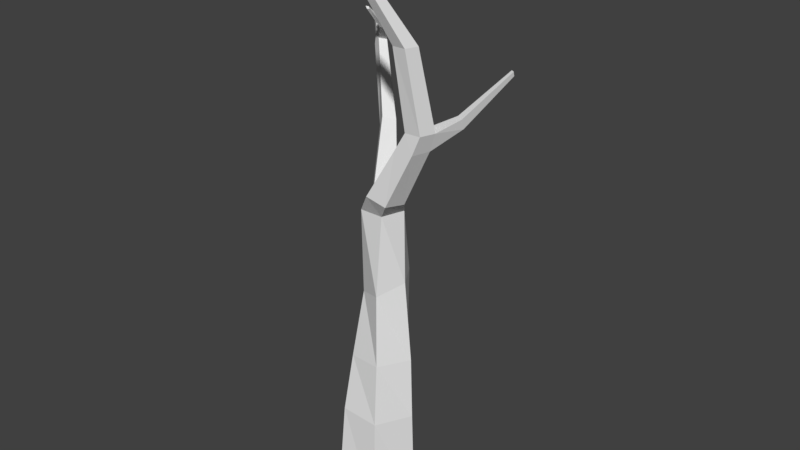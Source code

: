 # Source: Deciduous_tree_trunk.blend  (saved by Blender 2.77.0; exported with 4.5.12 LTS)
import bpy
from mathutils import Matrix  # noqa: F401  (used for matrix-valued properties, if any)

bpy.ops.wm.read_factory_settings(use_empty=True)
scene = bpy.context.scene
scene.name = 'Scene'

# ---- collections
col_collection_1 = bpy.data.collections.new('Collection 1'); scene.collection.children.link(col_collection_1)

# ---- world
world_world = bpy.data.worlds.new('World'); scene.world = world_world
world_world.color = (0.05088, 0.05088, 0.05088)
world_world.use_sun_shadow = False
world_world.sun_shadow_jitter_overblur = 0.0
world_world.cycles.sampling_method = 'MANUAL'

# ---- meshes
me_tree_trunk = bpy.data.meshes.new('Tree trunk')
me_tree_trunk.from_pydata([(0.0, 0.3, 0.0), (0.137, -0.4197, 4.309), (0.2853, 0.09271, 0.0), (0.1653, -0.4403, 4.309), (0.1763, -0.2427, 0.0), (0.1545, -0.4735, 4.309), (-0.1763, -0.2427, 0.0), (0.1196, -0.4735, 4.309), (-0.2853, 0.09271, 0.0), (0.1088, -0.4403, 4.309), (0.01675, 0.2986, 0.7016), (0.0374, 0.3127, 1.153), (0.05873, 0.3037, 1.806), (-5.808e-09, 0.2461, 2.354), (0.3293, 0.1164, 2.901), (0.3597, -0.03359, 3.619), (0.4401, -0.08489, 3.621), (0.4404, 0.03549, 2.902), (0.1463, 0.1398, 2.354), (0.1762, 0.1133, 1.812), (0.2235, 0.1244, 1.186), (0.2552, 0.1018, 0.7194), (0.4084, -0.1769, 3.622), (0.3984, -0.09356, 2.9), (0.09043, -0.03219, 2.354), (0.05015, -0.04835, 1.722), (0.1008, -0.1122, 1.194), (0.141, -0.1849, 0.7457), (0.3127, -0.1753, 3.621), (0.2587, -0.09636, 2.902), (-0.09043, -0.03219, 2.354), (-0.1452, 0.04216, 1.661), (-0.1613, -0.0702, 1.167), (-0.1681, -0.1652, 0.7441), (0.2822, -0.08452, 3.62), (0.2179, 0.03699, 2.9), (-0.1463, 0.1398, 2.354), (-0.1399, 0.2598, 1.713), (-0.2004, 0.1924, 1.142), (-0.2449, 0.1336, 0.7168), (0.09616, 0.1241, 2.489), (0.2285, 0.03935, 2.462), (0.1937, -0.1146, 2.484), (0.03979, -0.1251, 2.524), (-0.02046, 0.02243, 2.527), (-0.2443, 0.374, 2.868), (-0.3294, 0.4468, 2.759), (-0.2309, 0.5163, 2.764), (-0.1752, 0.4391, 2.842), (-0.4852, 0.5991, 3.4), (-0.5336, 0.6455, 3.327), (-0.4739, 0.6897, 3.323), (-0.432, 0.6411, 3.384), (-0.6086, 0.7194, 3.684), (-0.6454, 0.741, 3.658), (-0.6216, 0.7693, 3.657), (-0.5919, 0.7464, 3.676), (-0.4466, 0.6732, 3.267), (-0.3982, 0.6074, 3.329), (-0.4508, 0.5802, 3.335), (-0.5088, 0.6065, 3.272), (-0.3646, 0.4786, 3.499), (-0.3309, 0.5052, 3.489), (-0.3428, 0.4666, 3.458), (-0.3095, 0.4839, 3.454), (-0.3476, 0.3335, 3.632), (-0.3348, 0.3486, 3.628), (-0.3332, 0.3281, 3.616), (-0.32, 0.3395, 3.615), (-0.6912, 0.9642, 4.11), (-0.7072, 0.9736, 4.099), (-0.6968, 0.986, 4.099), (-0.6839, 0.976, 4.107), (0.3959, 0.09179, 3.043), (0.4902, 0.02604, 3.04), (0.4554, -0.08484, 3.042), (0.3377, -0.08886, 3.04), (0.3001, 0.02193, 3.043), (0.5662, 0.1963, 3.102), (0.557, 0.2286, 3.024), (0.4908, 0.272, 3.023), (0.5097, 0.2307, 3.102), (0.7296, 0.5061, 3.37), (0.7256, 0.5202, 3.336), (0.6968, 0.5391, 3.335), (0.705, 0.5211, 3.37)], [], [(15, 1, 3, 16), (16, 3, 5, 22), (22, 5, 7, 28), (3, 1, 9, 7, 5), (28, 7, 9, 34), (34, 9, 1, 15), (0, 2, 4, 6, 8), (8, 39, 10, 0), (39, 38, 11, 10), (38, 37, 12, 11), (37, 36, 13, 12), (44, 35, 14, 40), (77, 34, 15, 73), (6, 33, 39, 8), (33, 32, 38, 39), (32, 31, 37, 38), (31, 30, 36, 37), (43, 29, 35, 44), (76, 28, 34, 77), (4, 27, 33, 6), (27, 26, 32, 33), (26, 25, 31, 32), (25, 24, 30, 31), (42, 23, 29, 43), (75, 22, 28, 76), (2, 21, 27, 4), (21, 20, 26, 27), (20, 19, 25, 26), (19, 18, 24, 25), (41, 17, 23, 42), (74, 16, 22, 75), (0, 10, 21, 2), (10, 11, 20, 21), (11, 12, 19, 20), (12, 13, 18, 19), (40, 14, 17, 41), (73, 15, 16, 74), (13, 40, 41, 18), (18, 41, 42, 24), (24, 42, 43, 30), (30, 43, 44, 36), (44, 40, 48, 45), (58, 57, 51, 52), (36, 44, 45, 46), (13, 36, 46, 47), (40, 13, 47, 48), (52, 51, 55, 56), (60, 59, 49, 50), (52, 49, 61, 62), (57, 60, 50, 51), (53, 56, 72, 69), (50, 49, 53, 54), (49, 52, 56, 53), (51, 50, 54, 55), (47, 46, 60, 57), (45, 48, 58, 59), (46, 45, 59, 60), (48, 47, 57, 58), (62, 61, 65, 66), (59, 58, 64, 63), (49, 59, 63, 61), (58, 52, 62, 64), (67, 68, 66, 65), (63, 64, 68, 67), (61, 63, 67, 65), (64, 62, 66, 68), (70, 69, 72, 71), (55, 54, 70, 71), (56, 55, 71, 72), (54, 53, 69, 70), (17, 14, 80, 79), (17, 74, 75, 23), (23, 75, 76, 29), (29, 76, 77, 35), (35, 77, 73, 14), (80, 81, 85, 84), (73, 74, 78, 81), (74, 17, 79, 78), (14, 73, 81, 80), (84, 85, 82, 83), (78, 79, 83, 82), (81, 78, 82, 85), (79, 80, 84, 83)])
_uv = me_tree_trunk.uv_layers.new(name='UVMap')
_uv.uv.foreach_set('vector', [0.2594, 0.3906, 0.2594, 0.3906, 0.2594, 0.3906, 0.2594, 0.3906, 0.2594, 0.3906, 0.2594, 0.3906, 0.2594, 0.3906, 0.2594, 0.3906, 0.2594, 0.3906, 0.2594, 0.3906, 0.2594, 0.3906, 0.2594, 0.3906, 0.2594, 0.3906, 0.2594, 0.3906, 0.2594, 0.3906, 0.2594, 0.3906, 0.2594, 0.3906, 0.2594, 0.3906, 0.2594, 0.3906, 0.2594, 0.3906, 0.2594, 0.3906, 0.2594, 0.3906, 0.2594, 0.3906, 0.2594, 0.3906, 0.2594, 0.3906, 0.2594, 0.3906, 0.2594, 0.3906, 0.2594, 0.3906, 0.2594, 0.3906, 0.2594, 0.3906, 0.2594, 0.3906, 0.2594, 0.3906, 0.2594, 0.3906, 0.2594, 0.3906, 0.2594, 0.3906, 0.2594, 0.3906, 0.2594, 0.3906, 0.2594, 0.3906, 0.2594, 0.3906, 0.2594, 0.3906, 0.2594, 0.3906, 0.2594, 0.3906, 0.2594, 0.3906, 0.2594, 0.3906, 0.2594, 0.3906, 0.2594, 0.3906, 0.2594, 0.3906, 0.2594, 0.3906, 0.2594, 0.3906, 0.2594, 0.3906, 0.2594, 0.3906, 0.2594, 0.3906, 0.2594, 0.3906, 0.2594, 0.3906, 0.2594, 0.3906, 0.2594, 0.3906, 0.2594, 0.3906, 0.2594, 0.3906, 0.2594, 0.3906, 0.2594, 0.3906, 0.2594, 0.3906, 0.2594, 0.3906, 0.2594, 0.3906, 0.2594, 0.3906, 0.2594, 0.3906, 0.2594, 0.3906, 0.2594, 0.3906, 0.2594, 0.3906, 0.2594, 0.3906, 0.2594, 0.3906, 0.2594, 0.3906, 0.2594, 0.3906, 0.2594, 0.3906, 0.2594, 0.3906, 0.2594, 0.3906, 0.2594, 0.3906, 0.2594, 0.3906, 0.2594, 0.3906, 0.2594, 0.3906, 0.2594, 0.3906, 0.2594, 0.3906, 0.2594, 0.3906, 0.2594, 0.3906, 0.2594, 0.3906, 0.2594, 0.3906, 0.2594, 0.3906, 0.2594, 0.3906, 0.2594, 0.3906, 0.2594, 0.3906, 0.2594, 0.3906, 0.2594, 0.3906, 0.2594, 0.3906, 0.2594, 0.3906, 0.2594, 0.3906, 0.2594, 0.3906, 0.2594, 0.3906, 0.2594, 0.3906, 0.2594, 0.3906, 0.2594, 0.3906, 0.2594, 0.3906, 0.2594, 0.3906, 0.2594, 0.3906, 0.2594, 0.3906, 0.2594, 0.3906, 0.2594, 0.3906, 0.2594, 0.3906, 0.2594, 0.3906, 0.2594, 0.3906, 0.2594, 0.3906, 0.2594, 0.3906, 0.2594, 0.3906, 0.2594, 0.3906, 0.2594, 0.3906, 0.2594, 0.3906, 0.2594, 0.3906, 0.2594, 0.3906, 0.2594, 0.3906, 0.2594, 0.3906, 0.2594, 0.3906, 0.2594, 0.3906, 0.2594, 0.3906, 0.2594, 0.3906, 0.2594, 0.3906, 0.2594, 0.3906, 0.2594, 0.3906, 0.2594, 0.3906, 0.2594, 0.3906, 0.2594, 0.3906, 0.2594, 0.3906, 0.2594, 0.3906, 0.2594, 0.3906, 0.2594, 0.3906, 0.2594, 0.3906, 0.2594, 0.3906, 0.2594, 0.3906, 0.2594, 0.3906, 0.2594, 0.3906, 0.2594, 0.3906, 0.2594, 0.3906, 0.2594, 0.3906, 0.2594, 0.3906, 0.2594, 0.3906, 0.2594, 0.3906, 0.2594, 0.3906, 0.2594, 0.3906, 0.2594, 0.3906, 0.2594, 0.3906, 0.2594, 0.3906, 0.2594, 0.3906, 0.2594, 0.3906, 0.2594, 0.3906, 0.2594, 0.3906, 0.2594, 0.3906, 0.2594, 0.3906, 0.2594, 0.3906, 0.2594, 0.3906, 0.2594, 0.3906, 0.2594, 0.3906, 0.2594, 0.3906, 0.2594, 0.3906, 0.2594, 0.3906, 0.2594, 0.3906, 0.2594, 0.3906, 0.2594, 0.3906, 0.2594, 0.3906, 0.2594, 0.3906, 0.2594, 0.3906, 0.2594, 0.3906, 0.2594, 0.3906, 0.2594, 0.3906, 0.2594, 0.3906, 0.2594, 0.3906, 0.2594, 0.3906, 0.2594, 0.3906, 0.2594, 0.3906, 0.2594, 0.3906, 0.2594, 0.3906, 0.2594, 0.3906, 0.2594, 0.3906, 0.2594, 0.3906, 0.2594, 0.3906, 0.2594, 0.3906, 0.2594, 0.3906, 0.2594, 0.3906, 0.2594, 0.3906, 0.2594, 0.3906, 0.2594, 0.3906, 0.2594, 0.3906, 0.2594, 0.3906, 0.2594, 0.3906, 0.2594, 0.3906, 0.2594, 0.3906, 0.2594, 0.3906, 0.2594, 0.3906, 0.2594, 0.3906, 0.2594, 0.3906, 0.2594, 0.3906, 0.2594, 0.3906, 0.2594, 0.3906, 0.2594, 0.3906, 0.2594, 0.3906, 0.2594, 0.3906, 0.2594, 0.3906, 0.2594, 0.3906, 0.2594, 0.3906, 0.2594, 0.3906, 0.2594, 0.3906, 0.2594, 0.3906, 0.2594, 0.3906, 0.2594, 0.3906, 0.2594, 0.3906, 0.2594, 0.3906, 0.2594, 0.3906, 0.2594, 0.3906, 0.2594, 0.3906, 0.2594, 0.3906, 0.2594, 0.3906, 0.2594, 0.3906, 0.2594, 0.3906, 0.2594, 0.3906, 0.2594, 0.3906, 0.2594, 0.3906, 0.2594, 0.3906, 0.2594, 0.3906, 0.2594, 0.3906, 0.2594, 0.3906, 0.2594, 0.3906, 0.2594, 0.3906, 0.2594, 0.3906, 0.2594, 0.3906, 0.2594, 0.3906, 0.2594, 0.3906, 0.2594, 0.3906, 0.2594, 0.3906, 0.2594, 0.3906, 0.2594, 0.3906, 0.2594, 0.3906, 0.2594, 0.3906, 0.2594, 0.3906, 0.2594, 0.3906, 0.2594, 0.3906, 0.2594, 0.3906, 0.2594, 0.3906, 0.2594, 0.3906, 0.2594, 0.3906, 0.2594, 0.3906, 0.2594, 0.3906, 0.2594, 0.3906, 0.2594, 0.3906, 0.2594, 0.3906, 0.2594, 0.3906, 0.2594, 0.3906, 0.2594, 0.3906, 0.2594, 0.3906, 0.2594, 0.3906, 0.2594, 0.3906, 0.2594, 0.3906, 0.2594, 0.3906, 0.2594, 0.3906, 0.2594, 0.3906, 0.2594, 0.3906, 0.2594, 0.3906, 0.2594, 0.3906, 0.2594, 0.3906, 0.2594, 0.3906, 0.2594, 0.3906, 0.2594, 0.3906, 0.2594, 0.3906, 0.2594, 0.3906, 0.2594, 0.3906, 0.2594, 0.3906, 0.2594, 0.3906, 0.2594, 0.3906, 0.2594, 0.3906, 0.2594, 0.3906, 0.2594, 0.3906, 0.2594, 0.3906, 0.2594, 0.3906, 0.2594, 0.3906, 0.2594, 0.3906, 0.2594, 0.3906, 0.2594, 0.3906, 0.2594, 0.3906, 0.2594, 0.3906, 0.2594, 0.3906, 0.2594, 0.3906, 0.2594, 0.3906, 0.2594, 0.3906, 0.2594, 0.3906, 0.2594, 0.3906, 0.2594, 0.3906, 0.2594, 0.3906, 0.2594, 0.3906, 0.2594, 0.3906, 0.2594, 0.3906, 0.2594, 0.3906, 0.2594, 0.3906, 0.2594, 0.3906, 0.2594, 0.3906, 0.2594, 0.3906, 0.2594, 0.3906, 0.2594, 0.3906, 0.2594, 0.3906, 0.2594, 0.3906, 0.2594, 0.3906, 0.2594, 0.3906, 0.2594, 0.3906, 0.2594, 0.3906, 0.2594, 0.3906, 0.2594, 0.3906, 0.2594, 0.3906, 0.2594, 0.3906, 0.2594, 0.3906, 0.2594, 0.3906, 0.2594, 0.3906, 0.2594, 0.3906, 0.2594, 0.3906, 0.2594, 0.3906, 0.2594, 0.3906, 0.2594, 0.3906, 0.2594, 0.3906, 0.2594, 0.3906, 0.2594, 0.3906, 0.2594, 0.3906, 0.2594, 0.3906, 0.2594, 0.3906, 0.2594, 0.3906, 0.2594, 0.3906, 0.2594, 0.3906, 0.2594, 0.3906, 0.2594, 0.3906, 0.2594, 0.3906, 0.2594, 0.3906, 0.2594, 0.3906])
me_tree_trunk.use_remesh_preserve_volume = False
me_tree_trunk.use_remesh_preserve_attributes = False
me_tree_trunk.use_mirror_vertex_groups = False
me_tree_trunk.update()

# ---- objects
ob_tree_trunk = bpy.data.objects.new('Tree trunk', me_tree_trunk)

# ---- transforms, parenting, visibility, modifiers, constraints
ob_tree_trunk.location = (0.0, 0.0, 0.0)
ob_tree_trunk.lineart.crease_threshold = 0.0

# ---- collection membership
col_collection_1.objects.link(ob_tree_trunk)

# ---- scene / render settings (as saved in the file)
scene.frame_start = 1; scene.frame_end = 250; scene.frame_set(1)
scene.render.engine = 'BLENDER_EEVEE_NEXT'
scene.render.resolution_percentage = 50
scene.render.dither_intensity = 0.0
scene.cycles.use_denoising = False
scene.cycles.samples = 128
scene.cycles.sampling_pattern = 'TABULATED_SOBOL'
scene.cycles.light_sampling_threshold = 0.0
scene.cycles.use_adaptive_sampling = False
scene.cycles.use_light_tree = False
scene.cycles.blur_glossy = 0.0
scene.cycles.sample_clamp_indirect = 0.0
scene.view_settings.view_transform = 'Standard'
bpy.context.view_layer.update()

# ---- added for rendering (the .blend has no active camera and no usable light): camera, sun
cam_auto = bpy.data.cameras.new('AutoCamera')
cam_auto.lens = 50.0
cam_auto.sensor_width = 36.0
cam_auto.clip_end = 1000.0
ob_auto_camera = bpy.data.objects.new('AutoCamera', cam_auto)
scene.collection.objects.link(ob_auto_camera)
ob_auto_camera.location = (4.42546, -5.04087, 5.68592)
ob_auto_camera.rotation_euler = (1.09748, -7.21219e-08, 0.694738)
scene.camera = ob_auto_camera
light_auto_sun = bpy.data.lights.new('AutoSun', 'SUN')
light_auto_sun.energy = 3.0
light_auto_sun.angle = 0.0523599
ob_auto_sun = bpy.data.objects.new('AutoSun', light_auto_sun)
scene.collection.objects.link(ob_auto_sun)
ob_auto_sun.rotation_euler = (0.872665, 0.174533, 0.523599)
bpy.context.view_layer.update()
